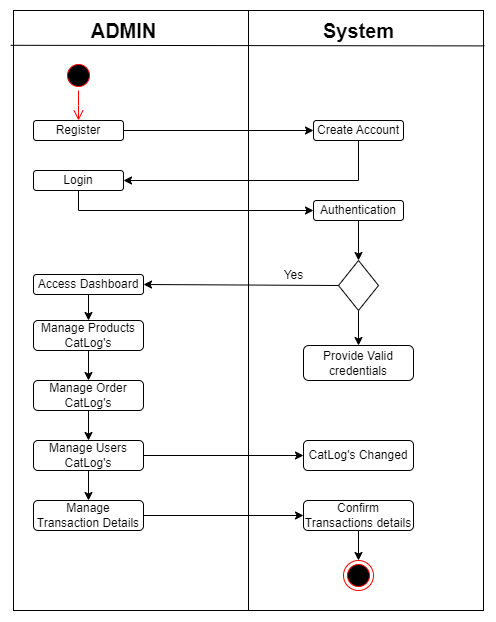

The diagram above was exported from draw.io. Its source (the exported page's mxGraphModel, read from the mxfile embedded in the PNG):
<mxGraphModel dx="954" dy="649" grid="1" gridSize="10" guides="1" tooltips="1" connect="1" arrows="1" fold="1" page="1" pageScale="1" pageWidth="850" pageHeight="1100" math="0" shadow="0">
  <root>
    <mxCell id="0" />
    <mxCell id="1" parent="0" />
    <mxCell id="7JRQcBe-Dzr53MGXrs9c-1" value="" style="rounded=0;whiteSpace=wrap;html=1;" vertex="1" parent="1">
      <mxGeometry x="200" y="80" width="470" height="600" as="geometry" />
    </mxCell>
    <mxCell id="7JRQcBe-Dzr53MGXrs9c-2" value="" style="endArrow=none;html=1;rounded=0;entryX=0.5;entryY=0;entryDx=0;entryDy=0;" edge="1" parent="1" target="7JRQcBe-Dzr53MGXrs9c-1">
      <mxGeometry width="50" height="50" relative="1" as="geometry">
        <mxPoint x="435" y="680" as="sourcePoint" />
        <mxPoint x="390" y="200" as="targetPoint" />
      </mxGeometry>
    </mxCell>
    <mxCell id="7JRQcBe-Dzr53MGXrs9c-3" value="" style="endArrow=none;html=1;rounded=0;exitX=-0.006;exitY=0.058;exitDx=0;exitDy=0;exitPerimeter=0;entryX=1.002;entryY=0.059;entryDx=0;entryDy=0;entryPerimeter=0;" edge="1" parent="1" source="7JRQcBe-Dzr53MGXrs9c-1" target="7JRQcBe-Dzr53MGXrs9c-1">
      <mxGeometry width="50" height="50" relative="1" as="geometry">
        <mxPoint x="440" y="220" as="sourcePoint" />
        <mxPoint x="490" y="170" as="targetPoint" />
      </mxGeometry>
    </mxCell>
    <mxCell id="7JRQcBe-Dzr53MGXrs9c-4" value="&lt;b&gt;&lt;font style=&quot;font-size: 20px;&quot;&gt;ADMIN&lt;/font&gt;&lt;/b&gt;" style="text;html=1;align=center;verticalAlign=middle;resizable=0;points=[];autosize=1;strokeColor=none;fillColor=none;" vertex="1" parent="1">
      <mxGeometry x="265" y="80" width="90" height="40" as="geometry" />
    </mxCell>
    <mxCell id="7JRQcBe-Dzr53MGXrs9c-5" value="&lt;b&gt;&lt;font style=&quot;font-size: 20px;&quot;&gt;System&lt;/font&gt;&lt;/b&gt;" style="text;html=1;align=center;verticalAlign=middle;resizable=0;points=[];autosize=1;strokeColor=none;fillColor=none;" vertex="1" parent="1">
      <mxGeometry x="500" y="80" width="90" height="40" as="geometry" />
    </mxCell>
    <mxCell id="7JRQcBe-Dzr53MGXrs9c-6" value="" style="ellipse;html=1;shape=startState;fillColor=#000000;strokeColor=#ff0000;" vertex="1" parent="1">
      <mxGeometry x="250" y="130" width="30" height="30" as="geometry" />
    </mxCell>
    <mxCell id="7JRQcBe-Dzr53MGXrs9c-7" value="" style="edgeStyle=orthogonalEdgeStyle;html=1;verticalAlign=bottom;endArrow=open;endSize=8;strokeColor=#ff0000;rounded=0;" edge="1" source="7JRQcBe-Dzr53MGXrs9c-6" parent="1">
      <mxGeometry relative="1" as="geometry">
        <mxPoint x="265" y="190" as="targetPoint" />
      </mxGeometry>
    </mxCell>
    <mxCell id="7JRQcBe-Dzr53MGXrs9c-8" value="Register" style="rounded=1;whiteSpace=wrap;html=1;" vertex="1" parent="1">
      <mxGeometry x="220" y="190" width="90" height="20" as="geometry" />
    </mxCell>
    <mxCell id="7JRQcBe-Dzr53MGXrs9c-9" value="Create Account" style="rounded=1;whiteSpace=wrap;html=1;" vertex="1" parent="1">
      <mxGeometry x="500" y="190" width="90" height="20" as="geometry" />
    </mxCell>
    <mxCell id="7JRQcBe-Dzr53MGXrs9c-10" value="" style="endArrow=classic;html=1;rounded=0;exitX=1;exitY=0.5;exitDx=0;exitDy=0;entryX=0;entryY=0.5;entryDx=0;entryDy=0;" edge="1" parent="1" source="7JRQcBe-Dzr53MGXrs9c-8" target="7JRQcBe-Dzr53MGXrs9c-9">
      <mxGeometry width="50" height="50" relative="1" as="geometry">
        <mxPoint x="340" y="260" as="sourcePoint" />
        <mxPoint x="390" y="210" as="targetPoint" />
      </mxGeometry>
    </mxCell>
    <mxCell id="7JRQcBe-Dzr53MGXrs9c-11" value="Login" style="rounded=1;whiteSpace=wrap;html=1;" vertex="1" parent="1">
      <mxGeometry x="220" y="240" width="90" height="20" as="geometry" />
    </mxCell>
    <mxCell id="7JRQcBe-Dzr53MGXrs9c-12" value="" style="endArrow=classic;html=1;rounded=0;exitX=0.5;exitY=1;exitDx=0;exitDy=0;edgeStyle=orthogonalEdgeStyle;entryX=1;entryY=0.5;entryDx=0;entryDy=0;" edge="1" parent="1" source="7JRQcBe-Dzr53MGXrs9c-9" target="7JRQcBe-Dzr53MGXrs9c-11">
      <mxGeometry width="50" height="50" relative="1" as="geometry">
        <mxPoint x="460" y="300" as="sourcePoint" />
        <mxPoint x="510" y="250" as="targetPoint" />
      </mxGeometry>
    </mxCell>
    <mxCell id="7JRQcBe-Dzr53MGXrs9c-13" value="" style="endArrow=classic;html=1;rounded=0;exitX=0.5;exitY=1;exitDx=0;exitDy=0;edgeStyle=orthogonalEdgeStyle;entryX=0;entryY=0.5;entryDx=0;entryDy=0;" edge="1" parent="1" source="7JRQcBe-Dzr53MGXrs9c-11" target="7JRQcBe-Dzr53MGXrs9c-14">
      <mxGeometry width="50" height="50" relative="1" as="geometry">
        <mxPoint x="300" y="330" as="sourcePoint" />
        <mxPoint x="350" y="280" as="targetPoint" />
      </mxGeometry>
    </mxCell>
    <mxCell id="7JRQcBe-Dzr53MGXrs9c-14" value="Authentication" style="rounded=1;whiteSpace=wrap;html=1;" vertex="1" parent="1">
      <mxGeometry x="500" y="270" width="90" height="20" as="geometry" />
    </mxCell>
    <mxCell id="7JRQcBe-Dzr53MGXrs9c-22" value="" style="edgeStyle=orthogonalEdgeStyle;rounded=0;orthogonalLoop=1;jettySize=auto;html=1;" edge="1" parent="1" source="7JRQcBe-Dzr53MGXrs9c-15" target="7JRQcBe-Dzr53MGXrs9c-21">
      <mxGeometry relative="1" as="geometry" />
    </mxCell>
    <mxCell id="7JRQcBe-Dzr53MGXrs9c-15" value="" style="rhombus;whiteSpace=wrap;html=1;" vertex="1" parent="1">
      <mxGeometry x="525" y="330" width="40" height="50" as="geometry" />
    </mxCell>
    <mxCell id="7JRQcBe-Dzr53MGXrs9c-16" value="" style="endArrow=classic;html=1;rounded=0;exitX=0.5;exitY=1;exitDx=0;exitDy=0;entryX=0.5;entryY=0;entryDx=0;entryDy=0;" edge="1" parent="1" source="7JRQcBe-Dzr53MGXrs9c-14" target="7JRQcBe-Dzr53MGXrs9c-15">
      <mxGeometry width="50" height="50" relative="1" as="geometry">
        <mxPoint x="460" y="370" as="sourcePoint" />
        <mxPoint x="510" y="320" as="targetPoint" />
      </mxGeometry>
    </mxCell>
    <mxCell id="7JRQcBe-Dzr53MGXrs9c-24" value="" style="edgeStyle=orthogonalEdgeStyle;rounded=0;orthogonalLoop=1;jettySize=auto;html=1;" edge="1" parent="1" source="7JRQcBe-Dzr53MGXrs9c-17" target="7JRQcBe-Dzr53MGXrs9c-23">
      <mxGeometry relative="1" as="geometry" />
    </mxCell>
    <mxCell id="7JRQcBe-Dzr53MGXrs9c-17" value="Access Dashboard" style="rounded=1;whiteSpace=wrap;html=1;" vertex="1" parent="1">
      <mxGeometry x="220" y="344" width="110" height="20" as="geometry" />
    </mxCell>
    <mxCell id="7JRQcBe-Dzr53MGXrs9c-18" value="" style="endArrow=classic;html=1;rounded=0;exitX=0;exitY=0.5;exitDx=0;exitDy=0;entryX=1;entryY=0.5;entryDx=0;entryDy=0;" edge="1" parent="1" source="7JRQcBe-Dzr53MGXrs9c-15" target="7JRQcBe-Dzr53MGXrs9c-17">
      <mxGeometry width="50" height="50" relative="1" as="geometry">
        <mxPoint x="350" y="400" as="sourcePoint" />
        <mxPoint x="400" y="350" as="targetPoint" />
      </mxGeometry>
    </mxCell>
    <mxCell id="7JRQcBe-Dzr53MGXrs9c-19" value="&lt;font style=&quot;font-size: 12px;&quot;&gt;Yes&lt;/font&gt;" style="text;html=1;align=center;verticalAlign=middle;resizable=0;points=[];autosize=1;strokeColor=none;fillColor=none;" vertex="1" parent="1">
      <mxGeometry x="460" y="330" width="40" height="30" as="geometry" />
    </mxCell>
    <mxCell id="7JRQcBe-Dzr53MGXrs9c-21" value="Provide Valid credentials" style="rounded=1;whiteSpace=wrap;html=1;" vertex="1" parent="1">
      <mxGeometry x="490" y="415" width="110" height="35" as="geometry" />
    </mxCell>
    <mxCell id="7JRQcBe-Dzr53MGXrs9c-26" value="" style="edgeStyle=orthogonalEdgeStyle;rounded=0;orthogonalLoop=1;jettySize=auto;html=1;" edge="1" parent="1" source="7JRQcBe-Dzr53MGXrs9c-23" target="7JRQcBe-Dzr53MGXrs9c-25">
      <mxGeometry relative="1" as="geometry" />
    </mxCell>
    <mxCell id="7JRQcBe-Dzr53MGXrs9c-23" value="Manage Products CatLog's" style="rounded=1;whiteSpace=wrap;html=1;" vertex="1" parent="1">
      <mxGeometry x="220" y="390" width="110" height="30" as="geometry" />
    </mxCell>
    <mxCell id="7JRQcBe-Dzr53MGXrs9c-28" value="" style="edgeStyle=orthogonalEdgeStyle;rounded=0;orthogonalLoop=1;jettySize=auto;html=1;" edge="1" parent="1" source="7JRQcBe-Dzr53MGXrs9c-25" target="7JRQcBe-Dzr53MGXrs9c-27">
      <mxGeometry relative="1" as="geometry" />
    </mxCell>
    <mxCell id="7JRQcBe-Dzr53MGXrs9c-25" value="Manage Order CatLog's" style="rounded=1;whiteSpace=wrap;html=1;" vertex="1" parent="1">
      <mxGeometry x="220" y="450" width="110" height="30" as="geometry" />
    </mxCell>
    <mxCell id="7JRQcBe-Dzr53MGXrs9c-30" style="edgeStyle=orthogonalEdgeStyle;rounded=0;orthogonalLoop=1;jettySize=auto;html=1;entryX=0;entryY=0.5;entryDx=0;entryDy=0;" edge="1" parent="1" source="7JRQcBe-Dzr53MGXrs9c-27" target="7JRQcBe-Dzr53MGXrs9c-29">
      <mxGeometry relative="1" as="geometry" />
    </mxCell>
    <mxCell id="7JRQcBe-Dzr53MGXrs9c-32" value="" style="edgeStyle=orthogonalEdgeStyle;rounded=0;orthogonalLoop=1;jettySize=auto;html=1;" edge="1" parent="1" source="7JRQcBe-Dzr53MGXrs9c-27" target="7JRQcBe-Dzr53MGXrs9c-31">
      <mxGeometry relative="1" as="geometry" />
    </mxCell>
    <mxCell id="7JRQcBe-Dzr53MGXrs9c-27" value="Manage Users CatLog's" style="rounded=1;whiteSpace=wrap;html=1;" vertex="1" parent="1">
      <mxGeometry x="220" y="510" width="110" height="30" as="geometry" />
    </mxCell>
    <mxCell id="7JRQcBe-Dzr53MGXrs9c-29" value="CatLog's Changed" style="rounded=1;whiteSpace=wrap;html=1;" vertex="1" parent="1">
      <mxGeometry x="490" y="510" width="110" height="30" as="geometry" />
    </mxCell>
    <mxCell id="7JRQcBe-Dzr53MGXrs9c-34" style="edgeStyle=orthogonalEdgeStyle;rounded=0;orthogonalLoop=1;jettySize=auto;html=1;entryX=0;entryY=0.5;entryDx=0;entryDy=0;" edge="1" parent="1" source="7JRQcBe-Dzr53MGXrs9c-31" target="7JRQcBe-Dzr53MGXrs9c-33">
      <mxGeometry relative="1" as="geometry" />
    </mxCell>
    <mxCell id="7JRQcBe-Dzr53MGXrs9c-31" value="Manage Transaction Details" style="rounded=1;whiteSpace=wrap;html=1;" vertex="1" parent="1">
      <mxGeometry x="220" y="570" width="110" height="30" as="geometry" />
    </mxCell>
    <mxCell id="7JRQcBe-Dzr53MGXrs9c-36" value="" style="edgeStyle=orthogonalEdgeStyle;rounded=0;orthogonalLoop=1;jettySize=auto;html=1;" edge="1" parent="1" source="7JRQcBe-Dzr53MGXrs9c-33" target="7JRQcBe-Dzr53MGXrs9c-35">
      <mxGeometry relative="1" as="geometry" />
    </mxCell>
    <mxCell id="7JRQcBe-Dzr53MGXrs9c-33" value="Confirm Transactions details" style="rounded=1;whiteSpace=wrap;html=1;" vertex="1" parent="1">
      <mxGeometry x="490" y="570" width="110" height="30" as="geometry" />
    </mxCell>
    <mxCell id="7JRQcBe-Dzr53MGXrs9c-35" value="" style="ellipse;html=1;shape=endState;fillColor=#000000;strokeColor=#ff0000;" vertex="1" parent="1">
      <mxGeometry x="530" y="630" width="30" height="30" as="geometry" />
    </mxCell>
  </root>
</mxGraphModel>